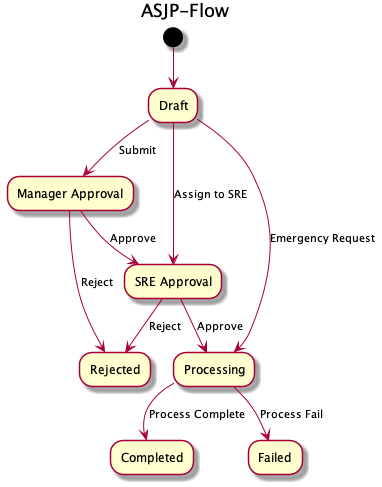

The diagram above was rendered by PlantUML. Its source (embedded in the PNG):
@startuml
title ASJP-Flow


(*) --> "Draft"
"Draft" --> [Submit] "Manager Approval"
"Draft" --> [Assign to SRE] "SRE Approval"
"Draft" --> [Emergency Request] "Processing"
"Manager Approval" --> [Approve] "SRE Approval"
"Manager Approval" --> [Reject] "Rejected"
"SRE Approval" --> [Approve] "Processing"
"SRE Approval" --> [Reject] "Rejected"
"Processing" --> [Process Complete] "Completed"
"Processing" --> [Process Fail] "Failed"

@enduml